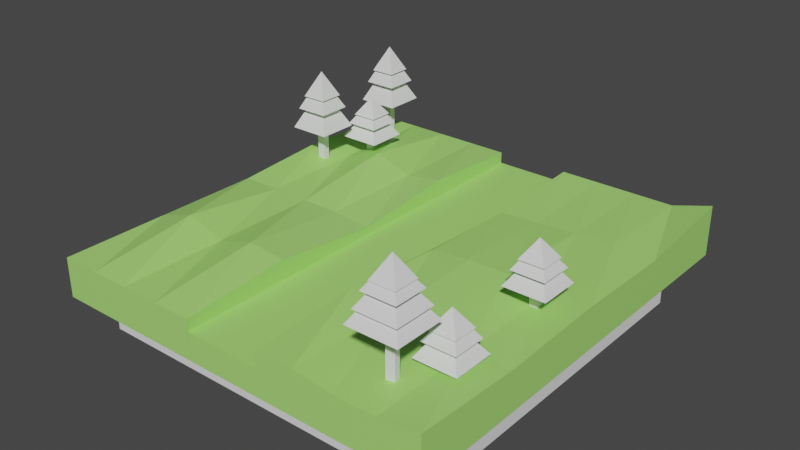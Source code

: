# Source: Practica2.blend  (saved by Blender 3.6.11; exported with 4.5.12 LTS)
import bpy
from mathutils import Matrix  # noqa: F401  (used for matrix-valued properties, if any)

bpy.ops.wm.read_factory_settings(use_empty=True)
scene = bpy.context.scene
scene.name = 'Scene'

# ---- collections
col_collection = bpy.data.collections.new('Collection'); scene.collection.children.link(col_collection)

# ---- materials (node trees are filled in below, after node groups)
mat_material = bpy.data.materials.new('Material')
mat_material.alpha_threshold = 0.0
mat_material.use_transparent_shadow = False
mat_material.roughness = 0.5
mat_material.line_color = (0.0, 0.0, 0.0, 1.0)

# ---- material node trees
mat_material.use_nodes = True; mat_material.node_tree.nodes.clear()
_N = mat_material.node_tree.nodes; _L = mat_material.node_tree.links
n0 = _N.new('ShaderNodeOutputMaterial'); n0.name = 'Material Output'; n0.location = (300, 300)
n1 = _N.new('ShaderNodeBsdfPrincipled'); n1.name = 'Principled BSDF'; n1.location = (10, 300)
n1.distribution = 'GGX'
n1.subsurface_method = 'RANDOM_WALK_SKIN'
n1.inputs[0].default_value = (0.3923, 0.8, 0.1777, 1.0)
n1.inputs[3].default_value = 1.45
n1.inputs[27].default_value = (0.0, 0.0, 0.0, 1.0)
n1.inputs[28].default_value = 1.0
_L.new(n1.outputs[0], n0.inputs[0])
n0.is_active_output = True

# ---- world
world_world = bpy.data.worlds.new('World'); scene.world = world_world
world_world.use_nodes = True; world_world.node_tree.nodes.clear()
_N = world_world.node_tree.nodes; _L = world_world.node_tree.links
n0 = _N.new('ShaderNodeOutputWorld'); n0.name = 'World Output'; n0.location = (300, 300)
n1 = _N.new('ShaderNodeBackground'); n1.name = 'Background'; n1.location = (10, 300)
n1.inputs[0].default_value = (0.05088, 0.05088, 0.05088, 1.0)
_L.new(n1.outputs[0], n0.inputs[0])
n0.is_active_output = True
world_world.color = (0.05088, 0.05088, 0.05088)
world_world.use_sun_shadow = False
world_world.sun_shadow_jitter_overblur = 0.0

# ---- meshes
me_cube_005 = bpy.data.meshes.new('Cube.005')
me_cube_005.from_pydata([(-49.99, -54.36, -5.144), (-49.99, -54.36, 7.942), (-49.99, 54.36, -5.144), (-49.99, 54.36, 7.942), (49.99, -54.36, -5.144), (49.99, -54.36, 9.804), (49.99, 54.36, -5.144), (49.99, 54.36, 11.92), (9.355, 54.36, -5.144), (9.275, 54.36, 7.942), (9.355, -54.36, -5.144), (9.275, -54.36, 7.942), (-49.99, 0.0, -5.144), (-49.99, 0.0, 7.942), (49.99, 0.0, -5.144), (49.99, 0.0, 8.928), (9.275, 0.0, 7.804), (9.355, 0.0, -5.144), (-10.04, 54.36, -5.144), (-10.12, -54.36, 7.942), (-10.12, 54.36, 7.942), (-10.04, -54.36, -5.144), (-10.04, 0.0, -5.144), (-10.12, 0.0, 6.785), (-10.12, 54.36, 7.828), (9.275, 54.36, 7.755), (9.275, 0.0, 7.914), (9.275, -54.36, 7.789), (-10.12, 0.0, 6.836), (-10.12, -54.36, 7.91), (-10.12, 54.36, 4.071), (-10.04, -54.36, -5.144), (-10.04, 54.36, -5.144), (-10.12, -54.36, 3.957), (-10.04, 0.0, -5.144), (-10.12, 54.36, 4.064), (-10.12, 0.0, 4.174), (-10.12, -54.36, 4.002), (9.275, 54.36, 7.777), (9.355, -54.36, -5.144), (9.275, 54.36, 7.955), (9.275, 0.0, 7.821), (9.355, 54.36, -5.144), (9.275, -54.36, 5.144), (9.355, 0.0, -5.144), (9.275, -54.36, 7.955), (9.355, 54.36, -5.144), (9.275, -54.36, 3.957), (9.355, 0.0, -5.144), (9.275, -54.36, 4.002), (9.275, 54.36, 3.979), (9.355, -54.36, -5.144), (9.275, 54.36, 4.01), (9.275, 0.0, 4.174), (-29.98, 54.36, -5.144), (-30.02, -54.36, 7.942), (-29.98, 0.0, -5.144), (-30.02, 54.36, 7.942), (-29.98, -54.36, -5.144), (-30.02, 0.0, 7.942), (29.63, 54.36, 7.942), (29.67, -54.36, -5.144), (29.67, 54.36, -5.144), (29.63, -54.36, 7.942), (29.63, 0.0, 9.355), (29.67, 0.0, -5.144), (-49.99, -27.18, -5.144), (-49.99, -54.36, 1.399), (-49.99, 27.18, 10.25), (-49.99, 54.36, 1.399), (-39.98, 54.36, -5.144), (39.81, 54.36, 7.942), (49.99, 54.36, 1.399), (49.99, 27.18, -5.144), (49.99, -27.18, 7.942), (49.99, -54.36, 1.399), (39.83, -54.36, -5.144), (-40.0, -54.36, 7.942), (19.51, 54.36, -5.144), (9.275, 54.36, 7.86), (9.355, -54.36, -5.144), (19.45, -54.36, 9.481), (9.275, -27.18, 10.4), (9.355, -27.18, -5.144), (9.315, -54.36, 1.399), (9.315, 54.36, 1.399), (-49.99, 27.18, -5.144), (-49.99, -27.18, 7.942), (49.99, -27.18, -5.144), (49.99, 27.18, 7.942), (9.275, 27.18, 6.393), (9.355, 27.18, -5.144), (-39.98, 0.0, -5.144), (39.81, 0.0, 7.942), (-10.12, 54.36, 7.885), (19.51, 0.0, -5.144), (49.99, 0.0, 1.399), (-49.99, 0.0, 1.399), (-10.04, 54.36, -5.144), (-10.12, -54.36, 5.95), (-20.07, 54.36, 7.942), (-20.01, -54.36, -5.144), (-10.04, 0.0, -5.144), (-20.07, 0.0, 7.942), (-10.12, 27.18, 9.978), (-10.04, 27.18, -5.144), (-10.08, 54.36, 1.399), (-10.04, -27.18, -5.144), (-10.12, -27.18, 10.64), (-10.08, -54.36, 1.399), (9.275, 54.36, 7.855), (9.275, -27.18, 10.38), (9.275, 27.18, 6.34), (9.275, 0.0, 7.867), (-10.12, -54.36, 5.956), (-10.12, 27.18, 9.947), (-10.12, -27.18, 10.65), (9.275, 54.36, 7.849), (9.275, 0.0, 7.858), (9.275, -54.36, 7.866), (-10.12, -54.36, 7.926), (-10.12, 0.0, 6.809), (-10.12, 54.36, 6.007), (-10.04, -54.36, -5.144), (-0.4211, -54.36, 3.957), (-10.12, 54.36, 5.946), (-10.12, 0.0, 6.084), (-0.4211, -54.36, 4.002), (-10.12, -54.36, 3.979), (-10.12, -27.18, 4.088), (-10.12, 27.18, 4.119), (-10.08, -54.36, -0.5935), (-10.12, 54.36, 4.067), (-10.04, 27.18, -5.144), (-10.08, 54.36, -0.5366), (-10.04, -27.18, -5.144), (9.275, 54.36, 5.878), (9.355, -54.36, -5.144), (9.275, 54.36, 5.982), (9.275, 0.0, 6.065), (9.355, 54.36, -5.144), (9.275, -54.36, 6.543), (9.355, 0.0, -5.144), (9.275, -54.36, 7.872), (9.275, 54.36, 7.866), (9.315, -54.36, 0.0), (9.275, 27.18, 6.384), (9.275, -27.18, 10.41), (9.275, -54.36, 6.549), (9.355, 27.18, -5.144), (9.315, 54.36, 1.317), (9.355, -27.18, -5.144), (9.355, 54.36, -5.144), (9.275, -54.36, 4.55), (9.355, 0.0, -5.144), (9.275, -54.36, 5.978), (-0.4211, 54.36, 4.025), (-0.4211, 54.36, 4.037), (9.355, -27.18, -5.144), (9.315, 54.36, -0.5824), (9.355, 27.18, -5.144), (9.275, -54.36, 3.979), (9.275, 54.36, 3.995), (9.315, -54.36, -0.5935), (9.275, 27.18, 4.092), (9.275, -27.18, 4.088), (-20.01, 54.36, -5.144), (-20.07, -54.36, 7.942), (-20.01, 0.0, -5.144), (-40.0, 54.36, 7.942), (-39.98, -54.36, -5.144), (-40.0, 0.0, 7.942), (-29.98, -27.18, -5.144), (-30.0, 54.36, 1.399), (-29.98, 27.18, -5.144), (-30.02, 27.18, 12.4), (-30.02, -27.18, 7.942), (-30.0, -54.36, 1.399), (19.45, 54.36, 7.942), (19.51, -54.36, -5.144), (39.83, 54.36, -5.144), (39.81, -54.36, 7.942), (19.45, 0.0, 9.191), (39.83, 0.0, -5.144), (29.67, 27.18, -5.144), (29.63, 27.18, 7.942), (29.65, -54.36, 1.399), (29.63, -27.18, 7.942), (29.67, -27.18, -5.144), (29.65, 54.36, 1.399), (19.48, 54.36, 1.399), (19.51, -27.18, -5.144), (39.81, -27.18, 7.942), (39.82, -54.36, 1.399), (39.81, 27.18, 8.826), (19.51, 27.18, -5.144), (-20.04, -54.36, 1.399), (-20.07, -27.18, 11.72), (-20.07, 27.18, 7.942), (-39.98, 27.18, -5.144), (-39.99, 54.36, 1.399), (-39.98, -27.18, -5.144), (9.275, -27.18, 6.022), (9.275, 27.18, 6.024), (9.315, -54.36, -0.2967), (9.275, 54.36, 5.93), (-0.4211, -54.36, 3.979), (9.355, -27.18, -5.144), (9.315, 54.36, 0.3672), (9.355, 27.18, -5.144), (9.275, -54.36, 5.264), (9.275, -27.18, 10.4), (9.275, 27.18, 6.36), (9.315, -54.36, 0.6996), (9.275, 54.36, 7.857), (-10.04, -27.18, -5.144), (-10.08, 54.36, 0.4313), (-10.04, 27.18, -5.144), (-0.4211, 54.36, 4.031), (-10.12, -54.36, 5.953), (9.275, -27.18, 10.39), (-10.12, 27.18, 9.964), (-10.12, -27.18, 10.65), (9.275, -54.36, 7.208), (-10.12, -27.18, 6.02), (-10.12, 27.18, 6.015), (-10.08, -54.36, 0.4029), (-10.12, 54.36, 5.976), (-20.01, -27.18, -5.144), (-20.04, 54.36, 1.399), (-20.01, 27.18, -5.144), (9.275, 27.18, 6.366), (-49.99, -27.18, 1.399), (49.99, 27.18, 1.399), (39.83, 27.18, -5.144), (-40.0, 27.18, 7.942), (19.27, 27.3, 6.937), (9.355, 27.18, -5.144), (9.315, 54.36, 1.358), (19.48, -54.36, 1.399), (9.355, -27.18, -5.144), (19.45, -27.18, 7.942), (-40.0, -27.18, 12.25), (39.83, -27.18, -5.144), (-39.99, -54.36, 1.399), (49.99, -27.18, 1.399), (39.82, 54.36, 1.399), (-49.99, 27.18, 1.399)], [], [(68, 69, 247), (246, 7, 72), (74, 75, 245), (77, 67, 244), (88, 76, 243), (87, 77, 242), (82, 81, 241), (240, 10, 80), (81, 84, 239), (79, 85, 238), (237, 17, 142), (90, 182, 236), (68, 171, 235), (73, 183, 234), (89, 96, 233), (87, 97, 232), (117, 112, 231), (105, 168, 230), (229, 20, 106), (107, 101, 228), (227, 24, 125), (99, 109, 226), (115, 126, 225), (224, 29, 114), (223, 27, 143), (222, 29, 116), (221, 28, 115), (220, 26, 111), (219, 37, 114), (127, 129, 37), (52, 157, 164), (163, 47, 124), (218, 35, 157), (217, 34, 102), (216, 30, 134), (215, 31, 123), (214, 40, 110), (213, 43, 145), (212, 41, 113), (211, 45, 143), (210, 45, 155), (209, 44, 154), (136, 150, 208), (207, 39, 137), (158, 31, 135), (134, 30, 156), (160, 34, 133), (161, 127, 206), (205, 52, 138), (204, 47, 163), (203, 53, 139), (165, 155, 202), (172, 170, 201), (200, 57, 173), (174, 92, 199), (175, 103, 198), (176, 167, 197), (167, 177, 196), (184, 95, 195), (185, 93, 194), (181, 186, 193), (187, 181, 192), (188, 179, 191), (190, 60, 189), (78, 189, 62), (8, 190, 78), (85, 178, 190), (191, 10, 83), (95, 83, 17), (65, 191, 95), (192, 5, 74), (93, 74, 15), (64, 192, 93), (193, 61, 76), (75, 76, 4), (5, 193, 75), (194, 15, 89), (71, 89, 7), (60, 194, 71), (195, 17, 91), (78, 91, 8), (62, 195, 78), (196, 58, 101), (109, 101, 21), (19, 196, 109), (197, 19, 108), (103, 108, 23), (59, 197, 103), (198, 23, 104), (100, 104, 20), (57, 198, 100), (199, 12, 86), (70, 86, 2), (54, 199, 70), (70, 173, 54), (2, 200, 70), (69, 169, 200), (201, 0, 66), (92, 66, 12), (56, 201, 92), (202, 45, 147), (139, 147, 41), (53, 202, 139), (146, 139, 41), (40, 203, 146), (138, 164, 203), (137, 163, 51), (39, 204, 137), (145, 153, 204), (144, 138, 40), (38, 205, 144), (136, 162, 205), (206, 37, 128), (124, 128, 33), (47, 206, 124), (46, 133, 32), (134, 156, 159), (159, 156, 50), (32, 159, 46), (48, 135, 34), (158, 137, 51), (48, 207, 158), (154, 151, 207), (152, 150, 42), (46, 208, 152), (50, 208, 159), (160, 154, 48), (46, 209, 160), (152, 149, 209), (161, 155, 49), (47, 210, 161), (153, 148, 210), (111, 143, 27), (26, 211, 111), (113, 147, 211), (112, 113, 26), (110, 112, 25), (40, 212, 110), (80, 145, 39), (10, 213, 80), (84, 141, 213), (117, 110, 25), (9, 214, 117), (79, 144, 214), (107, 123, 21), (22, 215, 107), (102, 135, 215), (98, 134, 32), (18, 216, 98), (106, 122, 216), (105, 102, 22), (18, 217, 105), (98, 133, 217), (218, 52, 162), (156, 162, 50), (156, 132, 218), (163, 124, 131), (131, 124, 33), (163, 31, 51), (164, 157, 130), (157, 35, 130), (53, 130, 36), (165, 129, 127), (165, 127, 49), (36, 165, 53), (120, 114, 29), (19, 219, 120), (99, 128, 219), (119, 111, 27), (11, 220, 119), (82, 118, 220), (94, 115, 24), (20, 221, 94), (104, 121, 221), (121, 116, 28), (23, 222, 121), (108, 120, 222), (148, 143, 45), (43, 223, 148), (141, 119, 223), (129, 114, 37), (36, 224, 129), (126, 116, 224), (225, 36, 130), (125, 130, 35), (24, 225, 125), (123, 109, 21), (31, 226, 123), (33, 226, 131), (132, 125, 35), (30, 227, 132), (122, 94, 227), (228, 58, 172), (168, 172, 56), (22, 228, 168), (166, 106, 18), (54, 229, 166), (173, 100, 229), (230, 56, 174), (166, 174, 54), (18, 230, 166), (118, 112, 26), (16, 231, 118), (9, 231, 90), (232, 12, 66), (67, 66, 0), (1, 232, 67), (233, 14, 73), (72, 73, 6), (7, 233, 72), (234, 65, 184), (180, 184, 62), (6, 234, 180), (235, 59, 175), (169, 175, 57), (3, 235, 169), (236, 64, 185), (178, 185, 60), (9, 236, 178), (149, 142, 44), (42, 237, 149), (140, 91, 237), (140, 85, 8), (42, 238, 140), (38, 238, 150), (239, 10, 179), (186, 179, 61), (63, 239, 186), (151, 80, 39), (44, 240, 151), (142, 83, 240), (241, 63, 187), (182, 187, 64), (16, 241, 182), (242, 55, 176), (171, 176, 59), (13, 242, 171), (243, 61, 188), (183, 188, 65), (14, 243, 183), (244, 0, 170), (177, 170, 58), (55, 244, 177), (245, 4, 88), (96, 88, 14), (15, 245, 96), (180, 72, 6), (62, 246, 180), (189, 71, 246), (247, 2, 86), (97, 86, 12), (13, 247, 97), (68, 3, 69), (246, 71, 7), (74, 5, 75), (77, 1, 67), (88, 4, 76), (87, 1, 77), (82, 11, 81), (240, 83, 10), (81, 11, 84), (79, 9, 85), (237, 91, 17), (90, 16, 182), (68, 13, 171), (73, 14, 183), (89, 15, 96), (87, 13, 97), (117, 25, 112), (105, 22, 168), (229, 100, 20), (107, 21, 101), (227, 94, 24), (99, 19, 109), (115, 28, 126), (224, 116, 29), (223, 119, 27), (222, 120, 29), (221, 121, 28), (220, 118, 26), (219, 128, 37), (218, 132, 35), (217, 133, 34), (216, 122, 30), (215, 135, 31), (214, 144, 40), (213, 141, 43), (212, 146, 41), (211, 147, 45), (210, 148, 45), (209, 149, 44), (136, 38, 150), (207, 151, 39), (158, 51, 31), (160, 48, 34), (161, 49, 127), (205, 162, 52), (204, 153, 47), (203, 164, 53), (165, 49, 155), (172, 58, 170), (200, 169, 57), (174, 56, 92), (175, 59, 103), (176, 55, 167), (167, 55, 177), (184, 65, 95), (185, 64, 93), (181, 63, 186), (187, 63, 181), (188, 61, 179), (190, 178, 60), (78, 190, 189), (8, 85, 190), (85, 9, 178), (191, 179, 10), (95, 191, 83), (65, 188, 191), (192, 181, 5), (93, 192, 74), (64, 187, 192), (193, 186, 61), (75, 193, 76), (5, 181, 193), (194, 93, 15), (71, 194, 89), (60, 185, 194), (195, 95, 17), (78, 195, 91), (62, 184, 195), (196, 177, 58), (109, 196, 101), (19, 167, 196), (197, 167, 19), (103, 197, 108), (59, 176, 197), (198, 103, 23), (100, 198, 104), (57, 175, 198), (199, 92, 12), (70, 199, 86), (54, 174, 199), (70, 200, 173), (2, 69, 200), (69, 3, 169), (201, 170, 0), (92, 201, 66), (56, 172, 201), (202, 155, 45), (139, 202, 147), (53, 165, 202), (146, 203, 139), (40, 138, 203), (138, 52, 164), (137, 204, 163), (39, 145, 204), (145, 43, 153), (144, 205, 138), (38, 136, 205), (136, 50, 162), (206, 127, 37), (124, 206, 128), (47, 161, 206), (46, 160, 133), (32, 134, 159), (48, 158, 135), (158, 207, 137), (48, 154, 207), (154, 44, 151), (152, 208, 150), (46, 159, 208), (50, 136, 208), (160, 209, 154), (46, 152, 209), (152, 42, 149), (161, 210, 155), (47, 153, 210), (153, 43, 148), (111, 211, 143), (26, 113, 211), (113, 41, 147), (112, 212, 113), (110, 212, 112), (40, 146, 212), (80, 213, 145), (10, 84, 213), (84, 11, 141), (117, 214, 110), (9, 79, 214), (79, 38, 144), (107, 215, 123), (22, 102, 215), (102, 34, 135), (98, 216, 134), (18, 106, 216), (106, 20, 122), (105, 217, 102), (18, 98, 217), (98, 32, 133), (218, 157, 52), (156, 218, 162), (156, 30, 132), (163, 131, 31), (53, 164, 130), (36, 129, 165), (120, 219, 114), (19, 99, 219), (99, 33, 128), (119, 220, 111), (11, 82, 220), (82, 16, 118), (94, 221, 115), (20, 104, 221), (104, 23, 121), (121, 222, 116), (23, 108, 222), (108, 19, 120), (148, 223, 143), (43, 141, 223), (141, 11, 119), (129, 224, 114), (36, 126, 224), (126, 28, 116), (225, 126, 36), (125, 225, 130), (24, 115, 225), (123, 226, 109), (31, 131, 226), (33, 99, 226), (132, 227, 125), (30, 122, 227), (122, 20, 94), (228, 101, 58), (168, 228, 172), (22, 107, 228), (166, 229, 106), (54, 173, 229), (173, 57, 100), (230, 168, 56), (166, 230, 174), (18, 105, 230), (118, 231, 112), (16, 90, 231), (9, 117, 231), (232, 97, 12), (67, 232, 66), (1, 87, 232), (233, 96, 14), (72, 233, 73), (7, 89, 233), (234, 183, 65), (180, 234, 184), (6, 73, 234), (235, 171, 59), (169, 235, 175), (3, 68, 235), (236, 182, 64), (178, 236, 185), (9, 90, 236), (149, 237, 142), (42, 140, 237), (140, 8, 91), (140, 238, 85), (42, 150, 238), (38, 79, 238), (239, 84, 10), (186, 239, 179), (63, 81, 239), (151, 240, 80), (44, 142, 240), (142, 17, 83), (241, 81, 63), (182, 241, 187), (16, 82, 241), (242, 77, 55), (171, 242, 176), (13, 87, 242), (243, 76, 61), (183, 243, 188), (14, 88, 243), (244, 67, 0), (177, 244, 170), (55, 77, 244), (245, 75, 4), (96, 245, 88), (15, 74, 245), (180, 246, 72), (62, 189, 246), (189, 60, 71), (247, 69, 2), (97, 247, 86), (13, 68, 247)])
_uv = me_cube_005.uv_layers.new(name='UVMap')
_uv.uv.foreach_set('vector', [0.625, 0.1875, 0.5, 0.25, 0.5, 0.1875, 0.5, 0.4746, 0.625, 0.5, 0.5, 0.5, 0.625, 0.6875, 0.5, 0.75, 0.5, 0.6875, 0.625, 0.975, 0.5, 1.0, 0.5, 0.975, 0.375, 0.6875, 0.3496, 0.75, 0.3496, 0.6875, 0.875, 0.6875, 0.85, 0.75, 0.85, 0.6875, 0.7266, 0.6875, 0.7012, 0.75, 0.7012, 0.6875, 0.2734, 0.6875, 0.2734, 0.75, 0.2734, 0.75, 0.625, 0.8262, 0.5, 0.8516, 0.5, 0.8262, 0.625, 0.3984, 0.5, 0.3984, 0.5, 0.3984, 0.2734, 0.5625, 0.2734, 0.625, 0.2734, 0.625, 0.7266, 0.5625, 0.7012, 0.625, 0.7012, 0.5625, 0.875, 0.5625, 0.85, 0.625, 0.85, 0.5625, 0.375, 0.5625, 0.3496, 0.625, 0.3496, 0.5625, 0.625, 0.5625, 0.5, 0.625, 0.5, 0.5625, 0.625, 0.0625, 0.5, 0.125, 0.5, 0.0625, 0.7266, 0.5, 0.7266, 0.5625, 0.7266, 0.5625, 0.2249, 0.5625, 0.2, 0.625, 0.2, 0.5625, 0.5, 0.325, 0.625, 0.3499, 0.5, 0.3499, 0.2249, 0.6875, 0.2, 0.75, 0.2, 0.6875, 0.625, 0.3499, 0.625, 0.3499, 0.625, 0.3499, 0.625, 0.9001, 0.5, 0.9001, 0.5, 0.9001, 0.7751, 0.5625, 0.7751, 0.625, 0.7751, 0.5625, 0.7751, 0.6875, 0.7751, 0.75, 0.7751, 0.75, 0.625, 0.8516, 0.625, 0.8516, 0.625, 0.8516, 0.7751, 0.6875, 0.7751, 0.75, 0.7751, 0.6875, 0.7751, 0.5625, 0.7751, 0.625, 0.7751, 0.5625, 0.7266, 0.6875, 0.7266, 0.625, 0.7266, 0.6875, 0.625, 0.9001, 0.625, 0.9001, 0.625, 0.9001, 0.7509, 0.75, 0.7751, 0.6875, 0.7751, 0.75, 0.7266, 0.5, 0.7509, 0.5, 0.7266, 0.5625, 0.5, 0.8516, 0.625, 0.8516, 0.625, 0.8759, 0.625, 0.3741, 0.625, 0.3499, 0.625, 0.3741, 0.2249, 0.5625, 0.2249, 0.625, 0.2249, 0.625, 0.5, 0.3499, 0.625, 0.3499, 0.5, 0.3499, 0.2249, 0.6875, 0.2249, 0.75, 0.2249, 0.75, 0.625, 0.3984, 0.625, 0.3984, 0.625, 0.3984, 0.5, 0.8516, 0.625, 0.8516, 0.5, 0.8516, 0.7266, 0.5625, 0.7266, 0.625, 0.7266, 0.625, 0.7266, 0.6875, 0.7266, 0.75, 0.7266, 0.75, 0.625, 0.8516, 0.625, 0.8516, 0.625, 0.8516, 0.2734, 0.5625, 0.2734, 0.625, 0.2734, 0.625, 0.625, 0.3984, 0.5, 0.3984, 0.5, 0.3984, 0.2734, 0.6875, 0.2734, 0.75, 0.2734, 0.75, 0.2734, 0.6875, 0.2249, 0.75, 0.2249, 0.6875, 0.5, 0.3499, 0.625, 0.3499, 0.625, 0.3741, 0.2734, 0.5625, 0.2249, 0.625, 0.2249, 0.5625, 0.625, 0.8516, 0.625, 0.8759, 0.625, 0.8759, 0.625, 0.3984, 0.625, 0.3984, 0.625, 0.3984, 0.5, 0.8516, 0.625, 0.8516, 0.5, 0.8516, 0.7266, 0.5625, 0.7266, 0.625, 0.7266, 0.625, 0.7266, 0.6875, 0.7266, 0.75, 0.7266, 0.6875, 0.175, 0.6875, 0.15, 0.75, 0.15, 0.6875, 0.5, 0.275, 0.625, 0.3, 0.5, 0.3, 0.175, 0.5625, 0.15, 0.625, 0.15, 0.5625, 0.825, 0.5625, 0.8, 0.625, 0.8, 0.5625, 0.825, 0.6875, 0.8, 0.75, 0.8, 0.6875, 0.625, 0.925, 0.5, 0.95, 0.5, 0.925, 0.3242, 0.5625, 0.2988, 0.625, 0.2988, 0.5625, 0.6758, 0.5625, 0.6504, 0.625, 0.6504, 0.5625, 0.625, 0.7754, 0.5, 0.8008, 0.5, 0.7754, 0.6758, 0.6875, 0.6504, 0.75, 0.6504, 0.6875, 0.3242, 0.6875, 0.2988, 0.75, 0.2988, 0.6875, 0.5, 0.4238, 0.625, 0.4492, 0.5, 0.4492, 0.375, 0.4238, 0.5, 0.4492, 0.375, 0.4492, 0.375, 0.3984, 0.5, 0.4238, 0.375, 0.4238, 0.5, 0.3984, 0.625, 0.4238, 0.5, 0.4238, 0.2988, 0.6875, 0.2734, 0.75, 0.2734, 0.6875, 0.2988, 0.625, 0.2734, 0.6875, 0.2734, 0.625, 0.3242, 0.625, 0.2988, 0.6875, 0.2988, 0.625, 0.6504, 0.6875, 0.625, 0.75, 0.625, 0.6875, 0.6504, 0.625, 0.625, 0.6875, 0.625, 0.625, 0.6758, 0.625, 0.6504, 0.6875, 0.6504, 0.625, 0.5, 0.7754, 0.375, 0.8008, 0.375, 0.7754, 0.5, 0.75, 0.375, 0.7754, 0.375, 0.75, 0.625, 0.75, 0.5, 0.7754, 0.5, 0.75, 0.6504, 0.5625, 0.625, 0.625, 0.625, 0.5625, 0.6504, 0.5, 0.625, 0.5625, 0.625, 0.5, 0.6758, 0.5, 0.6504, 0.5625, 0.6504, 0.5, 0.2988, 0.5625, 0.2734, 0.625, 0.2734, 0.5625, 0.2988, 0.5, 0.2734, 0.5625, 0.2734, 0.5, 0.3242, 0.5, 0.2988, 0.5625, 0.2988, 0.5, 0.5, 0.925, 0.375, 0.95, 0.375, 0.925, 0.5, 0.9001, 0.375, 0.925, 0.375, 0.9001, 0.625, 0.9001, 0.5, 0.925, 0.5, 0.9001, 0.8, 0.6875, 0.7751, 0.75, 0.7751, 0.6875, 0.8, 0.625, 0.7751, 0.6875, 0.7751, 0.625, 0.825, 0.625, 0.8, 0.6875, 0.8, 0.625, 0.8, 0.5625, 0.7751, 0.625, 0.7751, 0.5625, 0.8, 0.5, 0.7751, 0.5625, 0.7751, 0.5, 0.825, 0.5, 0.8, 0.5625, 0.8, 0.5, 0.15, 0.5625, 0.125, 0.625, 0.125, 0.5625, 0.15, 0.5, 0.125, 0.5625, 0.125, 0.5, 0.175, 0.5, 0.15, 0.5625, 0.15, 0.5, 0.375, 0.275, 0.5, 0.3, 0.375, 0.3, 0.375, 0.25, 0.5, 0.275, 0.375, 0.275, 0.5, 0.25, 0.625, 0.275, 0.5, 0.275, 0.15, 0.6875, 0.125, 0.75, 0.125, 0.6875, 0.15, 0.625, 0.125, 0.6875, 0.125, 0.625, 0.175, 0.625, 0.15, 0.6875, 0.15, 0.625, 0.7266, 0.6875, 0.7266, 0.75, 0.7266, 0.6875, 0.7266, 0.625, 0.7266, 0.6875, 0.7266, 0.625, 0.7266, 0.625, 0.7266, 0.6875, 0.7266, 0.625, 0.7266, 0.5625, 0.7266, 0.625, 0.7266, 0.625, 0.7266, 0.5, 0.7266, 0.5625, 0.7266, 0.5625, 0.7266, 0.5, 0.7266, 0.5625, 0.7266, 0.5625, 0.375, 0.8516, 0.5, 0.8516, 0.375, 0.8516, 0.375, 0.8516, 0.5, 0.8516, 0.375, 0.8516, 0.5, 0.8516, 0.625, 0.8516, 0.5, 0.8516, 0.625, 0.3984, 0.625, 0.3984, 0.625, 0.3984, 0.625, 0.3984, 0.625, 0.3984, 0.625, 0.3984, 0.625, 0.3984, 0.625, 0.3984, 0.625, 0.3984, 0.625, 0.8759, 0.625, 0.9001, 0.625, 0.9001, 0.625, 0.8759, 0.625, 0.9001, 0.625, 0.9001, 0.625, 0.8516, 0.625, 0.8759, 0.625, 0.8759, 0.2734, 0.5, 0.2249, 0.5625, 0.2249, 0.5, 0.5, 0.3499, 0.625, 0.3741, 0.5, 0.3984, 0.5, 0.3984, 0.625, 0.3741, 0.625, 0.3984, 0.375, 0.3499, 0.5, 0.3984, 0.375, 0.3984, 0.2734, 0.625, 0.2249, 0.6875, 0.2249, 0.625, 0.2734, 0.6875, 0.2734, 0.75, 0.2734, 0.75, 0.2734, 0.625, 0.2734, 0.6875, 0.2734, 0.6875, 0.2734, 0.625, 0.2734, 0.6875, 0.2734, 0.6875, 0.375, 0.3984, 0.5, 0.3984, 0.375, 0.3984, 0.375, 0.3984, 0.5, 0.3984, 0.375, 0.3984, 0.625, 0.3984, 0.5, 0.3984, 0.5, 0.3984, 0.2734, 0.5625, 0.2734, 0.625, 0.2734, 0.625, 0.2734, 0.5, 0.2734, 0.5625, 0.2734, 0.5625, 0.2734, 0.5, 0.2734, 0.5625, 0.2734, 0.5625, 0.625, 0.8516, 0.625, 0.8516, 0.625, 0.8516, 0.625, 0.8516, 0.625, 0.8516, 0.625, 0.8516, 0.625, 0.8516, 0.625, 0.8516, 0.625, 0.8516, 0.7266, 0.6875, 0.7266, 0.75, 0.7266, 0.75, 0.7266, 0.625, 0.7266, 0.6875, 0.7266, 0.6875, 0.7266, 0.625, 0.7266, 0.6875, 0.7266, 0.6875, 0.7266, 0.5625, 0.7266, 0.625, 0.7266, 0.625, 0.7266, 0.5, 0.7266, 0.5625, 0.7266, 0.5, 0.7266, 0.5, 0.7266, 0.5625, 0.7266, 0.5, 0.375, 0.8516, 0.5, 0.8516, 0.375, 0.8516, 0.375, 0.8516, 0.5, 0.8516, 0.375, 0.8516, 0.5, 0.8516, 0.625, 0.8516, 0.5, 0.8516, 0.625, 0.3984, 0.625, 0.3984, 0.625, 0.3984, 0.625, 0.3984, 0.625, 0.3984, 0.625, 0.3984, 0.625, 0.3984, 0.625, 0.3984, 0.625, 0.3984, 0.2249, 0.6875, 0.2249, 0.75, 0.2249, 0.75, 0.2249, 0.625, 0.2249, 0.6875, 0.2249, 0.6875, 0.2249, 0.625, 0.2249, 0.6875, 0.2249, 0.6875, 0.375, 0.3499, 0.5, 0.3499, 0.375, 0.3499, 0.375, 0.3499, 0.5, 0.3499, 0.375, 0.3499, 0.5, 0.3499, 0.625, 0.3499, 0.5, 0.3499, 0.2249, 0.5625, 0.2249, 0.625, 0.2249, 0.625, 0.2249, 0.5, 0.2249, 0.5625, 0.2249, 0.5625, 0.2249, 0.5, 0.2249, 0.5625, 0.2249, 0.5625, 0.625, 0.3741, 0.625, 0.3984, 0.625, 0.3984, 0.625, 0.3741, 0.625, 0.3984, 0.625, 0.3984, 0.625, 0.3741, 0.625, 0.3499, 0.625, 0.3741, 0.5, 0.8516, 0.625, 0.8759, 0.5, 0.9001, 0.5, 0.9001, 0.625, 0.8759, 0.625, 0.9001, 0.5, 0.8516, 0.375, 0.9001, 0.375, 0.8516, 0.7266, 0.5625, 0.7509, 0.5, 0.7751, 0.5625, 0.7509, 0.5, 0.7751, 0.5, 0.7751, 0.5625, 0.7266, 0.625, 0.7751, 0.5625, 0.7751, 0.625, 0.7266, 0.6875, 0.7751, 0.6875, 0.7509, 0.75, 0.7266, 0.6875, 0.7509, 0.75, 0.7266, 0.75, 0.7751, 0.625, 0.7266, 0.6875, 0.7266, 0.625, 0.625, 0.9001, 0.625, 0.9001, 0.625, 0.9001, 0.625, 0.9001, 0.625, 0.9001, 0.625, 0.9001, 0.625, 0.9001, 0.625, 0.9001, 0.625, 0.9001, 0.7266, 0.75, 0.7266, 0.6875, 0.7266, 0.75, 0.7266, 0.75, 0.7266, 0.6875, 0.7266, 0.75, 0.7266, 0.6875, 0.7266, 0.625, 0.7266, 0.6875, 0.7751, 0.5, 0.7751, 0.5625, 0.7751, 0.5, 0.7751, 0.5, 0.7751, 0.5625, 0.7751, 0.5, 0.7751, 0.5625, 0.7751, 0.625, 0.7751, 0.5625, 0.7751, 0.625, 0.7751, 0.6875, 0.7751, 0.625, 0.7751, 0.625, 0.7751, 0.6875, 0.7751, 0.625, 0.7751, 0.6875, 0.7751, 0.75, 0.7751, 0.6875, 0.625, 0.8516, 0.625, 0.8516, 0.625, 0.8516, 0.625, 0.8516, 0.625, 0.8516, 0.625, 0.8516, 0.625, 0.8516, 0.625, 0.8516, 0.625, 0.8516, 0.7751, 0.6875, 0.7751, 0.75, 0.7751, 0.75, 0.7751, 0.625, 0.7751, 0.6875, 0.7751, 0.6875, 0.7751, 0.625, 0.7751, 0.6875, 0.7751, 0.6875, 0.7751, 0.5625, 0.7751, 0.625, 0.7751, 0.5625, 0.7751, 0.5, 0.7751, 0.5625, 0.7751, 0.5, 0.7751, 0.5, 0.7751, 0.5625, 0.7751, 0.5, 0.375, 0.9001, 0.5, 0.9001, 0.375, 0.9001, 0.375, 0.9001, 0.5, 0.9001, 0.375, 0.9001, 0.625, 0.9001, 0.5, 0.9001, 0.5, 0.9001, 0.625, 0.3499, 0.625, 0.3499, 0.625, 0.3499, 0.625, 0.3499, 0.625, 0.3499, 0.625, 0.3499, 0.625, 0.3499, 0.625, 0.3499, 0.625, 0.3499, 0.2, 0.6875, 0.175, 0.75, 0.175, 0.6875, 0.2, 0.625, 0.175, 0.6875, 0.175, 0.625, 0.2249, 0.625, 0.2, 0.6875, 0.2, 0.625, 0.375, 0.325, 0.5, 0.3499, 0.375, 0.3499, 0.375, 0.3, 0.5, 0.325, 0.375, 0.325, 0.5, 0.3, 0.625, 0.325, 0.5, 0.325, 0.2, 0.5625, 0.175, 0.625, 0.175, 0.5625, 0.2, 0.5, 0.175, 0.5625, 0.175, 0.5, 0.2249, 0.5, 0.2, 0.5625, 0.2, 0.5, 0.7266, 0.625, 0.7266, 0.5625, 0.7266, 0.625, 0.7266, 0.625, 0.7266, 0.5625, 0.7266, 0.625, 0.7266, 0.5, 0.7266, 0.5625, 0.7266, 0.5625, 0.5, 0.0625, 0.375, 0.125, 0.375, 0.0625, 0.5, 0.0, 0.375, 0.0625, 0.375, 0.0, 0.625, 0.0, 0.5, 0.0625, 0.5, 0.0, 0.5, 0.5625, 0.375, 0.625, 0.375, 0.5625, 0.5, 0.5, 0.375, 0.5625, 0.375, 0.5, 0.625, 0.5, 0.5, 0.5625, 0.5, 0.5, 0.3496, 0.5625, 0.3242, 0.625, 0.3242, 0.5625, 0.3496, 0.5, 0.3242, 0.5625, 0.3242, 0.5, 0.375, 0.5, 0.3496, 0.5625, 0.3496, 0.5, 0.85, 0.5625, 0.825, 0.625, 0.825, 0.5625, 0.85, 0.5, 0.825, 0.5625, 0.825, 0.5, 0.875, 0.5, 0.85, 0.5625, 0.85, 0.5, 0.7012, 0.5625, 0.6758, 0.625, 0.6758, 0.5625, 0.7012, 0.5, 0.6758, 0.5625, 0.6758, 0.5, 0.7266, 0.5, 0.7012, 0.5625, 0.7012, 0.5, 0.2734, 0.5625, 0.2734, 0.625, 0.2734, 0.625, 0.2734, 0.5, 0.2734, 0.5625, 0.2734, 0.5625, 0.2734, 0.5, 0.2734, 0.5625, 0.2734, 0.5625, 0.375, 0.3984, 0.5, 0.3984, 0.375, 0.3984, 0.375, 0.3984, 0.5, 0.3984, 0.375, 0.3984, 0.625, 0.3984, 0.5, 0.3984, 0.5, 0.3984, 0.5, 0.8262, 0.375, 0.8516, 0.375, 0.8262, 0.5, 0.8008, 0.375, 0.8262, 0.375, 0.8008, 0.625, 0.8008, 0.5, 0.8262, 0.5, 0.8008, 0.2734, 0.6875, 0.2734, 0.75, 0.2734, 0.75, 0.2734, 0.625, 0.2734, 0.6875, 0.2734, 0.6875, 0.2734, 0.625, 0.2734, 0.6875, 0.2734, 0.6875, 0.7012, 0.6875, 0.6758, 0.75, 0.6758, 0.6875, 0.7012, 0.625, 0.6758, 0.6875, 0.6758, 0.625, 0.7266, 0.625, 0.7012, 0.6875, 0.7012, 0.625, 0.85, 0.6875, 0.825, 0.75, 0.825, 0.6875, 0.85, 0.625, 0.825, 0.6875, 0.825, 0.625, 0.875, 0.625, 0.85, 0.6875, 0.85, 0.625, 0.3496, 0.6875, 0.3242, 0.75, 0.3242, 0.6875, 0.3496, 0.625, 0.3242, 0.6875, 0.3242, 0.625, 0.375, 0.625, 0.3496, 0.6875, 0.3496, 0.625, 0.5, 0.975, 0.375, 1.0, 0.375, 0.975, 0.5, 0.95, 0.375, 0.975, 0.375, 0.95, 0.625, 0.95, 0.5, 0.975, 0.5, 0.95, 0.5, 0.6875, 0.375, 0.75, 0.375, 0.6875, 0.5, 0.625, 0.375, 0.6875, 0.375, 0.625, 0.625, 0.625, 0.5, 0.6875, 0.5, 0.625, 0.375, 0.4746, 0.5, 0.5, 0.375, 0.5, 0.375, 0.4492, 0.5, 0.4746, 0.375, 0.4746, 0.5, 0.4492, 0.625, 0.4746, 0.5, 0.4746, 0.5, 0.1875, 0.375, 0.25, 0.375, 0.1875, 0.5, 0.125, 0.375, 0.1875, 0.375, 0.125, 0.625, 0.125, 0.5, 0.1875, 0.5, 0.125, 0.625, 0.1875, 0.625, 0.25, 0.5, 0.25, 0.5, 0.4746, 0.625, 0.4746, 0.625, 0.5, 0.625, 0.6875, 0.625, 0.75, 0.5, 0.75, 0.625, 0.975, 0.625, 1.0, 0.5, 1.0, 0.375, 0.6875, 0.375, 0.75, 0.3496, 0.75, 0.875, 0.6875, 0.875, 0.75, 0.85, 0.75, 0.7266, 0.6875, 0.7266, 0.75, 0.7012, 0.75, 0.2734, 0.6875, 0.2734, 0.6875, 0.2734, 0.75, 0.625, 0.8262, 0.625, 0.8516, 0.5, 0.8516, 0.625, 0.3984, 0.625, 0.3984, 0.5, 0.3984, 0.2734, 0.5625, 0.2734, 0.5625, 0.2734, 0.625, 0.7266, 0.5625, 0.7266, 0.625, 0.7012, 0.625, 0.875, 0.5625, 0.875, 0.625, 0.85, 0.625, 0.375, 0.5625, 0.375, 0.625, 0.3496, 0.625, 0.625, 0.5625, 0.625, 0.625, 0.5, 0.625, 0.625, 0.0625, 0.625, 0.125, 0.5, 0.125, 0.7266, 0.5, 0.7266, 0.5, 0.7266, 0.5625, 0.2249, 0.5625, 0.2249, 0.625, 0.2, 0.625, 0.5, 0.325, 0.625, 0.325, 0.625, 0.3499, 0.2249, 0.6875, 0.2249, 0.75, 0.2, 0.75, 0.625, 0.3499, 0.625, 0.3499, 0.625, 0.3499, 0.625, 0.9001, 0.625, 0.9001, 0.5, 0.9001, 0.7751, 0.5625, 0.7751, 0.625, 0.7751, 0.625, 0.7751, 0.6875, 0.7751, 0.6875, 0.7751, 0.75, 0.625, 0.8516, 0.625, 0.8516, 0.625, 0.8516, 0.7751, 0.6875, 0.7751, 0.75, 0.7751, 0.75, 0.7751, 0.5625, 0.7751, 0.625, 0.7751, 0.625, 0.7266, 0.6875, 0.7266, 0.625, 0.7266, 0.625, 0.625, 0.9001, 0.625, 0.9001, 0.625, 0.9001, 0.625, 0.3741, 0.625, 0.3499, 0.625, 0.3499, 0.2249, 0.5625, 0.2249, 0.5625, 0.2249, 0.625, 0.5, 0.3499, 0.625, 0.3499, 0.625, 0.3499, 0.2249, 0.6875, 0.2249, 0.6875, 0.2249, 0.75, 0.625, 0.3984, 0.625, 0.3984, 0.625, 0.3984, 0.5, 0.8516, 0.625, 0.8516, 0.625, 0.8516, 0.7266, 0.5625, 0.7266, 0.5625, 0.7266, 0.625, 0.7266, 0.6875, 0.7266, 0.6875, 0.7266, 0.75, 0.625, 0.8516, 0.625, 0.8516, 0.625, 0.8516, 0.2734, 0.5625, 0.2734, 0.5625, 0.2734, 0.625, 0.625, 0.3984, 0.625, 0.3984, 0.5, 0.3984, 0.2734, 0.6875, 0.2734, 0.6875, 0.2734, 0.75, 0.2734, 0.6875, 0.2734, 0.75, 0.2249, 0.75, 0.2734, 0.5625, 0.2734, 0.625, 0.2249, 0.625, 0.625, 0.8516, 0.625, 0.8516, 0.625, 0.8759, 0.625, 0.3984, 0.625, 0.3984, 0.625, 0.3984, 0.5, 0.8516, 0.625, 0.8516, 0.625, 0.8516, 0.7266, 0.5625, 0.7266, 0.5625, 0.7266, 0.625, 0.7266, 0.6875, 0.7266, 0.75, 0.7266, 0.75, 0.175, 0.6875, 0.175, 0.75, 0.15, 0.75, 0.5, 0.275, 0.625, 0.275, 0.625, 0.3, 0.175, 0.5625, 0.175, 0.625, 0.15, 0.625, 0.825, 0.5625, 0.825, 0.625, 0.8, 0.625, 0.825, 0.6875, 0.825, 0.75, 0.8, 0.75, 0.625, 0.925, 0.625, 0.95, 0.5, 0.95, 0.3242, 0.5625, 0.3242, 0.625, 0.2988, 0.625, 0.6758, 0.5625, 0.6758, 0.625, 0.6504, 0.625, 0.625, 0.7754, 0.625, 0.8008, 0.5, 0.8008, 0.6758, 0.6875, 0.6758, 0.75, 0.6504, 0.75, 0.3242, 0.6875, 0.3242, 0.75, 0.2988, 0.75, 0.5, 0.4238, 0.625, 0.4238, 0.625, 0.4492, 0.375, 0.4238, 0.5, 0.4238, 0.5, 0.4492, 0.375, 0.3984, 0.5, 0.3984, 0.5, 0.4238, 0.5, 0.3984, 0.625, 0.3984, 0.625, 0.4238, 0.2988, 0.6875, 0.2988, 0.75, 0.2734, 0.75, 0.2988, 0.625, 0.2988, 0.6875, 0.2734, 0.6875, 0.3242, 0.625, 0.3242, 0.6875, 0.2988, 0.6875, 0.6504, 0.6875, 0.6504, 0.75, 0.625, 0.75, 0.6504, 0.625, 0.6504, 0.6875, 0.625, 0.6875, 0.6758, 0.625, 0.6758, 0.6875, 0.6504, 0.6875, 0.5, 0.7754, 0.5, 0.8008, 0.375, 0.8008, 0.5, 0.75, 0.5, 0.7754, 0.375, 0.7754, 0.625, 0.75, 0.625, 0.7754, 0.5, 0.7754, 0.6504, 0.5625, 0.6504, 0.625, 0.625, 0.625, 0.6504, 0.5, 0.6504, 0.5625, 0.625, 0.5625, 0.6758, 0.5, 0.6758, 0.5625, 0.6504, 0.5625, 0.2988, 0.5625, 0.2988, 0.625, 0.2734, 0.625, 0.2988, 0.5, 0.2988, 0.5625, 0.2734, 0.5625, 0.3242, 0.5, 0.3242, 0.5625, 0.2988, 0.5625, 0.5, 0.925, 0.5, 0.95, 0.375, 0.95, 0.5, 0.9001, 0.5, 0.925, 0.375, 0.925, 0.625, 0.9001, 0.625, 0.925, 0.5, 0.925, 0.8, 0.6875, 0.8, 0.75, 0.7751, 0.75, 0.8, 0.625, 0.8, 0.6875, 0.7751, 0.6875, 0.825, 0.625, 0.825, 0.6875, 0.8, 0.6875, 0.8, 0.5625, 0.8, 0.625, 0.7751, 0.625, 0.8, 0.5, 0.8, 0.5625, 0.7751, 0.5625, 0.825, 0.5, 0.825, 0.5625, 0.8, 0.5625, 0.15, 0.5625, 0.15, 0.625, 0.125, 0.625, 0.15, 0.5, 0.15, 0.5625, 0.125, 0.5625, 0.175, 0.5, 0.175, 0.5625, 0.15, 0.5625, 0.375, 0.275, 0.5, 0.275, 0.5, 0.3, 0.375, 0.25, 0.5, 0.25, 0.5, 0.275, 0.5, 0.25, 0.625, 0.25, 0.625, 0.275, 0.15, 0.6875, 0.15, 0.75, 0.125, 0.75, 0.15, 0.625, 0.15, 0.6875, 0.125, 0.6875, 0.175, 0.625, 0.175, 0.6875, 0.15, 0.6875, 0.7266, 0.6875, 0.7266, 0.75, 0.7266, 0.75, 0.7266, 0.625, 0.7266, 0.6875, 0.7266, 0.6875, 0.7266, 0.625, 0.7266, 0.6875, 0.7266, 0.6875, 0.7266, 0.5625, 0.7266, 0.5625, 0.7266, 0.625, 0.7266, 0.5, 0.7266, 0.5, 0.7266, 0.5625, 0.7266, 0.5, 0.7266, 0.5, 0.7266, 0.5625, 0.375, 0.8516, 0.5, 0.8516, 0.5, 0.8516, 0.375, 0.8516, 0.5, 0.8516, 0.5, 0.8516, 0.5, 0.8516, 0.625, 0.8516, 0.625, 0.8516, 0.625, 0.3984, 0.625, 0.3984, 0.625, 0.3984, 0.625, 0.3984, 0.625, 0.3984, 0.625, 0.3984, 0.625, 0.3984, 0.625, 0.3984, 0.625, 0.3984, 0.625, 0.8759, 0.625, 0.8759, 0.625, 0.9001, 0.625, 0.8759, 0.625, 0.8759, 0.625, 0.9001, 0.625, 0.8516, 0.625, 0.8516, 0.625, 0.8759, 0.2734, 0.5, 0.2734, 0.5625, 0.2249, 0.5625, 0.375, 0.3499, 0.5, 0.3499, 0.5, 0.3984, 0.2734, 0.625, 0.2734, 0.6875, 0.2249, 0.6875, 0.2734, 0.6875, 0.2734, 0.6875, 0.2734, 0.75, 0.2734, 0.625, 0.2734, 0.625, 0.2734, 0.6875, 0.2734, 0.625, 0.2734, 0.625, 0.2734, 0.6875, 0.375, 0.3984, 0.5, 0.3984, 0.5, 0.3984, 0.375, 0.3984, 0.5, 0.3984, 0.5, 0.3984, 0.625, 0.3984, 0.625, 0.3984, 0.5, 0.3984, 0.2734, 0.5625, 0.2734, 0.5625, 0.2734, 0.625, 0.2734, 0.5, 0.2734, 0.5, 0.2734, 0.5625, 0.2734, 0.5, 0.2734, 0.5, 0.2734, 0.5625, 0.625, 0.8516, 0.625, 0.8516, 0.625, 0.8516, 0.625, 0.8516, 0.625, 0.8516, 0.625, 0.8516, 0.625, 0.8516, 0.625, 0.8516, 0.625, 0.8516, 0.7266, 0.6875, 0.7266, 0.6875, 0.7266, 0.75, 0.7266, 0.625, 0.7266, 0.625, 0.7266, 0.6875, 0.7266, 0.625, 0.7266, 0.625, 0.7266, 0.6875, 0.7266, 0.5625, 0.7266, 0.5625, 0.7266, 0.625, 0.7266, 0.5, 0.7266, 0.5625, 0.7266, 0.5625, 0.7266, 0.5, 0.7266, 0.5625, 0.7266, 0.5625, 0.375, 0.8516, 0.5, 0.8516, 0.5, 0.8516, 0.375, 0.8516, 0.5, 0.8516, 0.5, 0.8516, 0.5, 0.8516, 0.625, 0.8516, 0.625, 0.8516, 0.625, 0.3984, 0.625, 0.3984, 0.625, 0.3984, 0.625, 0.3984, 0.625, 0.3984, 0.625, 0.3984, 0.625, 0.3984, 0.625, 0.3984, 0.625, 0.3984, 0.2249, 0.6875, 0.2249, 0.6875, 0.2249, 0.75, 0.2249, 0.625, 0.2249, 0.625, 0.2249, 0.6875, 0.2249, 0.625, 0.2249, 0.625, 0.2249, 0.6875, 0.375, 0.3499, 0.5, 0.3499, 0.5, 0.3499, 0.375, 0.3499, 0.5, 0.3499, 0.5, 0.3499, 0.5, 0.3499, 0.625, 0.3499, 0.625, 0.3499, 0.2249, 0.5625, 0.2249, 0.5625, 0.2249, 0.625, 0.2249, 0.5, 0.2249, 0.5, 0.2249, 0.5625, 0.2249, 0.5, 0.2249, 0.5, 0.2249, 0.5625, 0.625, 0.3741, 0.625, 0.3741, 0.625, 0.3984, 0.625, 0.3741, 0.625, 0.3741, 0.625, 0.3984, 0.625, 0.3741, 0.625, 0.3499, 0.625, 0.3499, 0.5, 0.8516, 0.5, 0.9001, 0.375, 0.9001, 0.7266, 0.625, 0.7266, 0.5625, 0.7751, 0.5625, 0.7751, 0.625, 0.7751, 0.6875, 0.7266, 0.6875, 0.625, 0.9001, 0.625, 0.9001, 0.625, 0.9001, 0.625, 0.9001, 0.625, 0.9001, 0.625, 0.9001, 0.625, 0.9001, 0.625, 0.9001, 0.625, 0.9001, 0.7266, 0.75, 0.7266, 0.6875, 0.7266, 0.6875, 0.7266, 0.75, 0.7266, 0.6875, 0.7266, 0.6875, 0.7266, 0.6875, 0.7266, 0.625, 0.7266, 0.625, 0.7751, 0.5, 0.7751, 0.5625, 0.7751, 0.5625, 0.7751, 0.5, 0.7751, 0.5625, 0.7751, 0.5625, 0.7751, 0.5625, 0.7751, 0.625, 0.7751, 0.625, 0.7751, 0.625, 0.7751, 0.6875, 0.7751, 0.6875, 0.7751, 0.625, 0.7751, 0.6875, 0.7751, 0.6875, 0.7751, 0.6875, 0.7751, 0.75, 0.7751, 0.75, 0.625, 0.8516, 0.625, 0.8516, 0.625, 0.8516, 0.625, 0.8516, 0.625, 0.8516, 0.625, 0.8516, 0.625, 0.8516, 0.625, 0.8516, 0.625, 0.8516, 0.7751, 0.6875, 0.7751, 0.6875, 0.7751, 0.75, 0.7751, 0.625, 0.7751, 0.625, 0.7751, 0.6875, 0.7751, 0.625, 0.7751, 0.625, 0.7751, 0.6875, 0.7751, 0.5625, 0.7751, 0.625, 0.7751, 0.625, 0.7751, 0.5, 0.7751, 0.5625, 0.7751, 0.5625, 0.7751, 0.5, 0.7751, 0.5625, 0.7751, 0.5625, 0.375, 0.9001, 0.5, 0.9001, 0.5, 0.9001, 0.375, 0.9001, 0.5, 0.9001, 0.5, 0.9001, 0.625, 0.9001, 0.625, 0.9001, 0.5, 0.9001, 0.625, 0.3499, 0.625, 0.3499, 0.625, 0.3499, 0.625, 0.3499, 0.625, 0.3499, 0.625, 0.3499, 0.625, 0.3499, 0.625, 0.3499, 0.625, 0.3499, 0.2, 0.6875, 0.2, 0.75, 0.175, 0.75, 0.2, 0.625, 0.2, 0.6875, 0.175, 0.6875, 0.2249, 0.625, 0.2249, 0.6875, 0.2, 0.6875, 0.375, 0.325, 0.5, 0.325, 0.5, 0.3499, 0.375, 0.3, 0.5, 0.3, 0.5, 0.325, 0.5, 0.3, 0.625, 0.3, 0.625, 0.325, 0.2, 0.5625, 0.2, 0.625, 0.175, 0.625, 0.2, 0.5, 0.2, 0.5625, 0.175, 0.5625, 0.2249, 0.5, 0.2249, 0.5625, 0.2, 0.5625, 0.7266, 0.625, 0.7266, 0.5625, 0.7266, 0.5625, 0.7266, 0.625, 0.7266, 0.5625, 0.7266, 0.5625, 0.7266, 0.5, 0.7266, 0.5, 0.7266, 0.5625, 0.5, 0.0625, 0.5, 0.125, 0.375, 0.125, 0.5, 0.0, 0.5, 0.0625, 0.375, 0.0625, 0.625, 0.0, 0.625, 0.0625, 0.5, 0.0625, 0.5, 0.5625, 0.5, 0.625, 0.375, 0.625, 0.5, 0.5, 0.5, 0.5625, 0.375, 0.5625, 0.625, 0.5, 0.625, 0.5625, 0.5, 0.5625, 0.3496, 0.5625, 0.3496, 0.625, 0.3242, 0.625, 0.3496, 0.5, 0.3496, 0.5625, 0.3242, 0.5625, 0.375, 0.5, 0.375, 0.5625, 0.3496, 0.5625, 0.85, 0.5625, 0.85, 0.625, 0.825, 0.625, 0.85, 0.5, 0.85, 0.5625, 0.825, 0.5625, 0.875, 0.5, 0.875, 0.5625, 0.85, 0.5625, 0.7012, 0.5625, 0.7012, 0.625, 0.6758, 0.625, 0.7012, 0.5, 0.7012, 0.5625, 0.6758, 0.5625, 0.7266, 0.5, 0.7266, 0.5625, 0.7012, 0.5625, 0.2734, 0.5625, 0.2734, 0.5625, 0.2734, 0.625, 0.2734, 0.5, 0.2734, 0.5, 0.2734, 0.5625, 0.2734, 0.5, 0.2734, 0.5, 0.2734, 0.5625, 0.375, 0.3984, 0.5, 0.3984, 0.5, 0.3984, 0.375, 0.3984, 0.5, 0.3984, 0.5, 0.3984, 0.625, 0.3984, 0.625, 0.3984, 0.5, 0.3984, 0.5, 0.8262, 0.5, 0.8516, 0.375, 0.8516, 0.5, 0.8008, 0.5, 0.8262, 0.375, 0.8262, 0.625, 0.8008, 0.625, 0.8262, 0.5, 0.8262, 0.2734, 0.6875, 0.2734, 0.6875, 0.2734, 0.75, 0.2734, 0.625, 0.2734, 0.625, 0.2734, 0.6875, 0.2734, 0.625, 0.2734, 0.625, 0.2734, 0.6875, 0.7012, 0.6875, 0.7012, 0.75, 0.6758, 0.75, 0.7012, 0.625, 0.7012, 0.6875, 0.6758, 0.6875, 0.7266, 0.625, 0.7266, 0.6875, 0.7012, 0.6875, 0.85, 0.6875, 0.85, 0.75, 0.825, 0.75, 0.85, 0.625, 0.85, 0.6875, 0.825, 0.6875, 0.875, 0.625, 0.875, 0.6875, 0.85, 0.6875, 0.3496, 0.6875, 0.3496, 0.75, 0.3242, 0.75, 0.3496, 0.625, 0.3496, 0.6875, 0.3242, 0.6875, 0.375, 0.625, 0.375, 0.6875, 0.3496, 0.6875, 0.5, 0.975, 0.5, 1.0, 0.375, 1.0, 0.5, 0.95, 0.5, 0.975, 0.375, 0.975, 0.625, 0.95, 0.625, 0.975, 0.5, 0.975, 0.5, 0.6875, 0.5, 0.75, 0.375, 0.75, 0.5, 0.625, 0.5, 0.6875, 0.375, 0.6875, 0.625, 0.625, 0.625, 0.6875, 0.5, 0.6875, 0.375, 0.4746, 0.5, 0.4746, 0.5, 0.5, 0.375, 0.4492, 0.5, 0.4492, 0.5, 0.4746, 0.5, 0.4492, 0.625, 0.4492, 0.625, 0.4746, 0.5, 0.1875, 0.5, 0.25, 0.375, 0.25, 0.5, 0.125, 0.5, 0.1875, 0.375, 0.1875, 0.625, 0.125, 0.625, 0.1875, 0.5, 0.1875])
me_cube_005.materials.append(mat_material)
me_cube_005.update()
me_cube_024 = bpy.data.meshes.new('Cube.024')
me_cube_024.from_pydata([], [], [])
_uv = me_cube_024.uv_layers.new(name='UVMap')
_uv.uv.foreach_set('vector', [])
me_cube_024.update()
me_cube_035 = bpy.data.meshes.new('Cube.035')
me_cube_035.from_pydata([(-4.219, -4.181, -2.203), (-0.5985, 0.5896, 2.203), (-4.219, 4.285, -2.203), (-0.5985, 0.6843, 2.203), (4.219, -4.078, -2.203), (-0.5637, 0.6539, 2.203), (4.219, 4.285, -2.203), (-0.5637, 0.7486, 2.203), (-0.7169, 0.5066, 2.203), (-0.5637, 0.5709, 2.203)], [(9, 8)], [(0, 1, 3, 2), (2, 3, 7, 6), (6, 7, 5, 4), (4, 5, 1, 0), (2, 6, 4, 0), (7, 3, 1, 5)])
_uv = me_cube_035.uv_layers.new(name='UVMap')
_uv.uv.foreach_set('vector', [0.375, 0.0, 0.625, 0.0, 0.625, 0.25, 0.375, 0.25, 0.375, 0.25, 0.625, 0.25, 0.625, 0.5, 0.375, 0.5, 0.375, 0.5, 0.625, 0.5, 0.625, 0.75, 0.375, 0.75, 0.375, 0.75, 0.625, 0.75, 0.625, 1.0, 0.375, 1.0, 0.125, 0.5, 0.375, 0.5, 0.375, 0.75, 0.125, 0.75, 0.625, 0.5, 0.875, 0.5, 0.875, 0.75, 0.625, 0.75])
me_cube_035.update()
me_cube_036 = bpy.data.meshes.new('Cube.036')
me_cube_036.from_pydata([(-4.219, -4.181, -2.203), (-1.539, -0.6354, 2.203), (-4.219, 4.181, -2.203), (-1.539, 1.253, 2.203), (4.219, -4.181, -2.203), (0.7066, -0.5711, 2.203), (4.219, 4.181, -2.203), (0.7066, 1.317, 2.203)], [], [(0, 1, 3, 2), (2, 3, 7, 6), (6, 7, 5, 4), (4, 5, 1, 0), (2, 6, 4, 0), (7, 3, 1, 5)])
_uv = me_cube_036.uv_layers.new(name='UVMap')
_uv.uv.foreach_set('vector', [0.375, 0.0, 0.625, 0.0, 0.625, 0.25, 0.375, 0.25, 0.375, 0.25, 0.625, 0.25, 0.625, 0.5, 0.375, 0.5, 0.375, 0.5, 0.625, 0.5, 0.625, 0.75, 0.375, 0.75, 0.375, 0.75, 0.625, 0.75, 0.625, 1.0, 0.375, 1.0, 0.125, 0.5, 0.375, 0.5, 0.375, 0.75, 0.125, 0.75, 0.625, 0.5, 0.875, 0.5, 0.875, 0.75, 0.625, 0.75])
me_cube_036.update()
me_cube_037 = bpy.data.meshes.new('Cube.037')
me_cube_037.from_pydata([(-4.219, -4.181, -2.203), (-1.539, -0.6354, 2.203), (-4.219, 4.181, -2.203), (-1.539, 1.253, 2.203), (4.219, -4.181, -2.203), (0.7066, -0.5711, 2.203), (4.219, 4.181, -2.203), (0.7066, 1.317, 2.203)], [], [(0, 1, 3, 2), (2, 3, 7, 6), (6, 7, 5, 4), (4, 5, 1, 0), (2, 6, 4, 0), (7, 3, 1, 5)])
_uv = me_cube_037.uv_layers.new(name='UVMap')
_uv.uv.foreach_set('vector', [0.375, 0.0, 0.625, 0.0, 0.625, 0.25, 0.375, 0.25, 0.375, 0.25, 0.625, 0.25, 0.625, 0.5, 0.375, 0.5, 0.375, 0.5, 0.625, 0.5, 0.625, 0.75, 0.375, 0.75, 0.375, 0.75, 0.625, 0.75, 0.625, 1.0, 0.375, 1.0, 0.125, 0.5, 0.375, 0.5, 0.375, 0.75, 0.125, 0.75, 0.625, 0.5, 0.875, 0.5, 0.875, 0.75, 0.625, 0.75])
me_cube_037.update()
me_cube_038 = bpy.data.meshes.new('Cube.038')
me_cube_038.from_pydata([(-1.036, -0.8499, -18.1), (-1.036, -0.8499, 18.1), (-1.036, 0.8499, -18.1), (-1.036, 0.8499, 18.1), (1.036, -0.8499, -18.1), (1.036, -0.8499, 18.1), (1.036, 0.8499, -18.1), (1.036, 0.8499, 18.1)], [], [(0, 1, 3, 2), (2, 3, 7, 6), (6, 7, 5, 4), (4, 5, 1, 0), (2, 6, 4, 0), (7, 3, 1, 5)])
_uv = me_cube_038.uv_layers.new(name='UVMap')
_uv.uv.foreach_set('vector', [0.375, 0.0, 0.625, 0.0, 0.625, 0.25, 0.375, 0.25, 0.375, 0.25, 0.625, 0.25, 0.625, 0.5, 0.375, 0.5, 0.375, 0.5, 0.625, 0.5, 0.625, 0.75, 0.375, 0.75, 0.375, 0.75, 0.625, 0.75, 0.625, 1.0, 0.375, 1.0, 0.125, 0.5, 0.375, 0.5, 0.375, 0.75, 0.125, 0.75, 0.625, 0.5, 0.875, 0.5, 0.875, 0.75, 0.625, 0.75])
me_cube_038.update()
me_cube_039 = bpy.data.meshes.new('Cube.039')
me_cube_039.from_pydata([(-4.219, -4.181, -2.203), (-1.539, -0.6354, 2.203), (-4.219, 4.181, -2.203), (-1.539, 1.253, 2.203), (4.219, -4.181, -2.203), (0.7066, -0.5711, 2.203), (4.219, 4.181, -2.203), (0.7066, 1.317, 2.203)], [], [(0, 1, 3, 2), (2, 3, 7, 6), (6, 7, 5, 4), (4, 5, 1, 0), (2, 6, 4, 0), (7, 3, 1, 5)])
_uv = me_cube_039.uv_layers.new(name='UVMap')
_uv.uv.foreach_set('vector', [0.375, 0.0, 0.625, 0.0, 0.625, 0.25, 0.375, 0.25, 0.375, 0.25, 0.625, 0.25, 0.625, 0.5, 0.375, 0.5, 0.375, 0.5, 0.625, 0.5, 0.625, 0.75, 0.375, 0.75, 0.375, 0.75, 0.625, 0.75, 0.625, 1.0, 0.375, 1.0, 0.125, 0.5, 0.375, 0.5, 0.375, 0.75, 0.125, 0.75, 0.625, 0.5, 0.875, 0.5, 0.875, 0.75, 0.625, 0.75])
me_cube_039.update()
me_cube_040 = bpy.data.meshes.new('Cube.040')
me_cube_040.from_pydata([(-4.219, -4.181, -2.203), (-0.5985, 0.5896, 2.203), (-4.219, 4.285, -2.203), (-0.5985, 0.6843, 2.203), (4.219, -4.078, -2.203), (-0.5637, 0.6539, 2.203), (4.219, 4.285, -2.203), (-0.5637, 0.7486, 2.203), (-0.7169, 0.5066, 2.203), (-0.5637, 0.5709, 2.203), (-5.625, -5.575, -4.522), (-2.051, -0.8472, -0.1165), (-5.625, 5.575, -4.522), (-2.051, 1.67, -0.1165), (5.625, -5.575, -4.522), (0.9421, -0.7614, -0.1165), (5.625, 5.575, -4.522), (0.9421, 1.756, -0.1165), (-7.031, -6.969, -8.145), (-2.564, -1.059, -2.639), (-7.031, 6.969, -8.145), (-2.564, 2.088, -2.639), (7.031, -6.969, -8.145), (1.178, -0.9518, -2.639), (7.031, 6.969, -8.145), (1.178, 2.195, -2.639), (-1.913, -0.6715, -14.47), (-1.913, -0.6715, -1.076), (-1.913, 1.595, -14.47), (-1.913, 1.595, -1.076), (0.849, -0.6715, -14.47), (0.849, -0.6715, -1.076), (0.849, 1.595, -14.47), (0.849, 1.595, -1.076)], [(9, 8)], [(0, 1, 3, 2), (2, 3, 7, 6), (6, 7, 5, 4), (4, 5, 1, 0), (2, 6, 4, 0), (7, 3, 1, 5), (10, 11, 13, 12), (12, 13, 17, 16), (16, 17, 15, 14), (14, 15, 11, 10), (12, 16, 14, 10), (17, 13, 11, 15), (18, 19, 21, 20), (20, 21, 25, 24), (24, 25, 23, 22), (22, 23, 19, 18), (20, 24, 22, 18), (25, 21, 19, 23), (26, 27, 29, 28), (28, 29, 33, 32), (32, 33, 31, 30), (30, 31, 27, 26), (28, 32, 30, 26), (33, 29, 27, 31)])
_uv = me_cube_040.uv_layers.new(name='UVMap')
_uv.uv.foreach_set('vector', [0.375, 0.0, 0.625, 0.0, 0.625, 0.25, 0.375, 0.25, 0.375, 0.25, 0.625, 0.25, 0.625, 0.5, 0.375, 0.5, 0.375, 0.5, 0.625, 0.5, 0.625, 0.75, 0.375, 0.75, 0.375, 0.75, 0.625, 0.75, 0.625, 1.0, 0.375, 1.0, 0.125, 0.5, 0.375, 0.5, 0.375, 0.75, 0.125, 0.75, 0.625, 0.5, 0.875, 0.5, 0.875, 0.75, 0.625, 0.75, 0.375, 0.0, 0.625, 0.0, 0.625, 0.25, 0.375, 0.25, 0.375, 0.25, 0.625, 0.25, 0.625, 0.5, 0.375, 0.5, 0.375, 0.5, 0.625, 0.5, 0.625, 0.75, 0.375, 0.75, 0.375, 0.75, 0.625, 0.75, 0.625, 1.0, 0.375, 1.0, 0.125, 0.5, 0.375, 0.5, 0.375, 0.75, 0.125, 0.75, 0.625, 0.5, 0.875, 0.5, 0.875, 0.75, 0.625, 0.75, 0.375, 0.0, 0.625, 0.0, 0.625, 0.25, 0.375, 0.25, 0.375, 0.25, 0.625, 0.25, 0.625, 0.5, 0.375, 0.5, 0.375, 0.5, 0.625, 0.5, 0.625, 0.75, 0.375, 0.75, 0.375, 0.75, 0.625, 0.75, 0.625, 1.0, 0.375, 1.0, 0.125, 0.5, 0.375, 0.5, 0.375, 0.75, 0.125, 0.75, 0.625, 0.5, 0.875, 0.5, 0.875, 0.75, 0.625, 0.75, 0.375, 0.0, 0.625, 0.0, 0.625, 0.25, 0.375, 0.25, 0.375, 0.25, 0.625, 0.25, 0.625, 0.5, 0.375, 0.5, 0.375, 0.5, 0.625, 0.5, 0.625, 0.75, 0.375, 0.75, 0.375, 0.75, 0.625, 0.75, 0.625, 1.0, 0.375, 1.0, 0.125, 0.5, 0.375, 0.5, 0.375, 0.75, 0.125, 0.75, 0.625, 0.5, 0.875, 0.5, 0.875, 0.75, 0.625, 0.75])
me_cube_040.update()
me_cubo = bpy.data.meshes.new('Cubo')
me_cubo.from_pydata([(-1.0, -1.0, -1.0), (-1.0, -1.0, 1.0), (-1.0, 1.0, -1.0), (-1.0, 1.0, 1.0), (1.0, -1.0, -1.0), (1.0, -1.0, 1.0), (1.0, 1.0, -1.0), (1.0, 1.0, 1.0)], [], [(0, 1, 3, 2), (2, 3, 7, 6), (6, 7, 5, 4), (4, 5, 1, 0), (2, 6, 4, 0), (7, 3, 1, 5)])
_uv = me_cubo.uv_layers.new(name='MapaUV')
_uv.uv.foreach_set('vector', [0.375, 0.0, 0.625, 0.0, 0.625, 0.25, 0.375, 0.25, 0.375, 0.25, 0.625, 0.25, 0.625, 0.5, 0.375, 0.5, 0.375, 0.5, 0.625, 0.5, 0.625, 0.75, 0.375, 0.75, 0.375, 0.75, 0.625, 0.75, 0.625, 1.0, 0.375, 1.0, 0.125, 0.5, 0.375, 0.5, 0.375, 0.75, 0.125, 0.75, 0.625, 0.5, 0.875, 0.5, 0.875, 0.75, 0.625, 0.75])
me_cubo.update()
me_cube_001 = bpy.data.meshes.new('Cube.001')
me_cube_001.from_pydata([(-4.219, -4.181, -2.203), (-0.5985, 0.5896, 2.203), (-4.219, 4.285, -2.203), (-0.5985, 0.6843, 2.203), (4.219, -4.078, -2.203), (-0.5637, 0.6539, 2.203), (4.219, 4.285, -2.203), (-0.5637, 0.7486, 2.203), (-0.7169, 0.5066, 2.203), (-0.5637, 0.5709, 2.203), (-5.625, -5.575, -4.522), (-2.051, -0.8472, -0.1165), (-5.625, 5.575, -4.522), (-2.051, 1.67, -0.1165), (5.625, -5.575, -4.522), (0.9421, -0.7614, -0.1165), (5.625, 5.575, -4.522), (0.9421, 1.756, -0.1165), (-7.031, -6.969, -8.145), (-2.564, -1.059, -2.639), (-7.031, 6.969, -8.145), (-2.564, 2.088, -2.639), (7.031, -6.969, -8.145), (1.178, -0.9518, -2.639), (7.031, 6.969, -8.145), (1.178, 2.195, -2.639), (-1.913, -0.6715, -14.47), (-1.913, -0.6715, -1.076), (-1.913, 1.595, -14.47), (-1.913, 1.595, -1.076), (0.849, -0.6715, -14.47), (0.849, -0.6715, -1.076), (0.849, 1.595, -14.47), (0.849, 1.595, -1.076)], [(9, 8)], [(0, 1, 3, 2), (2, 3, 7, 6), (6, 7, 5, 4), (4, 5, 1, 0), (2, 6, 4, 0), (7, 3, 1, 5), (10, 11, 13, 12), (12, 13, 17, 16), (16, 17, 15, 14), (14, 15, 11, 10), (12, 16, 14, 10), (17, 13, 11, 15), (18, 19, 21, 20), (20, 21, 25, 24), (24, 25, 23, 22), (22, 23, 19, 18), (20, 24, 22, 18), (25, 21, 19, 23), (26, 27, 29, 28), (28, 29, 33, 32), (32, 33, 31, 30), (30, 31, 27, 26), (28, 32, 30, 26), (33, 29, 27, 31)])
_uv = me_cube_001.uv_layers.new(name='UVMap')
_uv.uv.foreach_set('vector', [0.375, 0.0, 0.625, 0.0, 0.625, 0.25, 0.375, 0.25, 0.375, 0.25, 0.625, 0.25, 0.625, 0.5, 0.375, 0.5, 0.375, 0.5, 0.625, 0.5, 0.625, 0.75, 0.375, 0.75, 0.375, 0.75, 0.625, 0.75, 0.625, 1.0, 0.375, 1.0, 0.125, 0.5, 0.375, 0.5, 0.375, 0.75, 0.125, 0.75, 0.625, 0.5, 0.875, 0.5, 0.875, 0.75, 0.625, 0.75, 0.375, 0.0, 0.625, 0.0, 0.625, 0.25, 0.375, 0.25, 0.375, 0.25, 0.625, 0.25, 0.625, 0.5, 0.375, 0.5, 0.375, 0.5, 0.625, 0.5, 0.625, 0.75, 0.375, 0.75, 0.375, 0.75, 0.625, 0.75, 0.625, 1.0, 0.375, 1.0, 0.125, 0.5, 0.375, 0.5, 0.375, 0.75, 0.125, 0.75, 0.625, 0.5, 0.875, 0.5, 0.875, 0.75, 0.625, 0.75, 0.375, 0.0, 0.625, 0.0, 0.625, 0.25, 0.375, 0.25, 0.375, 0.25, 0.625, 0.25, 0.625, 0.5, 0.375, 0.5, 0.375, 0.5, 0.625, 0.5, 0.625, 0.75, 0.375, 0.75, 0.375, 0.75, 0.625, 0.75, 0.625, 1.0, 0.375, 1.0, 0.125, 0.5, 0.375, 0.5, 0.375, 0.75, 0.125, 0.75, 0.625, 0.5, 0.875, 0.5, 0.875, 0.75, 0.625, 0.75, 0.375, 0.0, 0.625, 0.0, 0.625, 0.25, 0.375, 0.25, 0.375, 0.25, 0.625, 0.25, 0.625, 0.5, 0.375, 0.5, 0.375, 0.5, 0.625, 0.5, 0.625, 0.75, 0.375, 0.75, 0.375, 0.75, 0.625, 0.75, 0.625, 1.0, 0.375, 1.0, 0.125, 0.5, 0.375, 0.5, 0.375, 0.75, 0.125, 0.75, 0.625, 0.5, 0.875, 0.5, 0.875, 0.75, 0.625, 0.75])
me_cube_001.update()
me_cube_002 = bpy.data.meshes.new('Cube.002')
me_cube_002.from_pydata([(-4.219, -4.181, -2.203), (-0.5985, 0.5896, 2.203), (-4.219, 4.285, -2.203), (-0.5985, 0.6843, 2.203), (4.219, -4.078, -2.203), (-0.5637, 0.6539, 2.203), (4.219, 4.285, -2.203), (-0.5637, 0.7486, 2.203), (-0.7169, 0.5066, 2.203), (-0.5637, 0.5709, 2.203), (-5.625, -5.575, -4.522), (-2.051, -0.8472, -0.1165), (-5.625, 5.575, -4.522), (-2.051, 1.67, -0.1165), (5.625, -5.575, -4.522), (0.9421, -0.7614, -0.1165), (5.625, 5.575, -4.522), (0.9421, 1.756, -0.1165), (-7.031, -6.969, -8.145), (-2.564, -1.059, -2.639), (-7.031, 6.969, -8.145), (-2.564, 2.088, -2.639), (7.031, -6.969, -8.145), (1.178, -0.9518, -2.639), (7.031, 6.969, -8.145), (1.178, 2.195, -2.639), (-1.913, -0.6715, -14.47), (-1.913, -0.6715, -1.076), (-1.913, 1.595, -14.47), (-1.913, 1.595, -1.076), (0.849, -0.6715, -14.47), (0.849, -0.6715, -1.076), (0.849, 1.595, -14.47), (0.849, 1.595, -1.076)], [(9, 8)], [(0, 1, 3, 2), (2, 3, 7, 6), (6, 7, 5, 4), (4, 5, 1, 0), (2, 6, 4, 0), (7, 3, 1, 5), (10, 11, 13, 12), (12, 13, 17, 16), (16, 17, 15, 14), (14, 15, 11, 10), (12, 16, 14, 10), (17, 13, 11, 15), (18, 19, 21, 20), (20, 21, 25, 24), (24, 25, 23, 22), (22, 23, 19, 18), (20, 24, 22, 18), (25, 21, 19, 23), (26, 27, 29, 28), (28, 29, 33, 32), (32, 33, 31, 30), (30, 31, 27, 26), (28, 32, 30, 26), (33, 29, 27, 31)])
_uv = me_cube_002.uv_layers.new(name='UVMap')
_uv.uv.foreach_set('vector', [0.375, 0.0, 0.625, 0.0, 0.625, 0.25, 0.375, 0.25, 0.375, 0.25, 0.625, 0.25, 0.625, 0.5, 0.375, 0.5, 0.375, 0.5, 0.625, 0.5, 0.625, 0.75, 0.375, 0.75, 0.375, 0.75, 0.625, 0.75, 0.625, 1.0, 0.375, 1.0, 0.125, 0.5, 0.375, 0.5, 0.375, 0.75, 0.125, 0.75, 0.625, 0.5, 0.875, 0.5, 0.875, 0.75, 0.625, 0.75, 0.375, 0.0, 0.625, 0.0, 0.625, 0.25, 0.375, 0.25, 0.375, 0.25, 0.625, 0.25, 0.625, 0.5, 0.375, 0.5, 0.375, 0.5, 0.625, 0.5, 0.625, 0.75, 0.375, 0.75, 0.375, 0.75, 0.625, 0.75, 0.625, 1.0, 0.375, 1.0, 0.125, 0.5, 0.375, 0.5, 0.375, 0.75, 0.125, 0.75, 0.625, 0.5, 0.875, 0.5, 0.875, 0.75, 0.625, 0.75, 0.375, 0.0, 0.625, 0.0, 0.625, 0.25, 0.375, 0.25, 0.375, 0.25, 0.625, 0.25, 0.625, 0.5, 0.375, 0.5, 0.375, 0.5, 0.625, 0.5, 0.625, 0.75, 0.375, 0.75, 0.375, 0.75, 0.625, 0.75, 0.625, 1.0, 0.375, 1.0, 0.125, 0.5, 0.375, 0.5, 0.375, 0.75, 0.125, 0.75, 0.625, 0.5, 0.875, 0.5, 0.875, 0.75, 0.625, 0.75, 0.375, 0.0, 0.625, 0.0, 0.625, 0.25, 0.375, 0.25, 0.375, 0.25, 0.625, 0.25, 0.625, 0.5, 0.375, 0.5, 0.375, 0.5, 0.625, 0.5, 0.625, 0.75, 0.375, 0.75, 0.375, 0.75, 0.625, 0.75, 0.625, 1.0, 0.375, 1.0, 0.125, 0.5, 0.375, 0.5, 0.375, 0.75, 0.125, 0.75, 0.625, 0.5, 0.875, 0.5, 0.875, 0.75, 0.625, 0.75])
me_cube_002.update()
me_cube_003 = bpy.data.meshes.new('Cube.003')
me_cube_003.from_pydata([(-4.219, -4.181, -2.203), (-0.5985, 0.5896, 2.203), (-4.219, 4.285, -2.203), (-0.5985, 0.6843, 2.203), (4.219, -4.078, -2.203), (-0.5637, 0.6539, 2.203), (4.219, 4.285, -2.203), (-0.5637, 0.7486, 2.203), (-0.7169, 0.5066, 2.203), (-0.5637, 0.5709, 2.203), (-5.625, -5.575, -4.522), (-2.051, -0.8472, -0.1165), (-5.625, 5.575, -4.522), (-2.051, 1.67, -0.1165), (5.625, -5.575, -4.522), (0.9421, -0.7614, -0.1165), (5.625, 5.575, -4.522), (0.9421, 1.756, -0.1165), (-7.031, -6.969, -8.145), (-2.564, -1.059, -2.639), (-7.031, 6.969, -8.145), (-2.564, 2.088, -2.639), (7.031, -6.969, -8.145), (1.178, -0.9518, -2.639), (7.031, 6.969, -8.145), (1.178, 2.195, -2.639), (-1.913, -0.6715, -14.47), (-1.913, -0.6715, -1.076), (-1.913, 1.595, -14.47), (-1.913, 1.595, -1.076), (0.849, -0.6715, -14.47), (0.849, -0.6715, -1.076), (0.849, 1.595, -14.47), (0.849, 1.595, -1.076)], [(9, 8)], [(0, 1, 3, 2), (2, 3, 7, 6), (6, 7, 5, 4), (4, 5, 1, 0), (2, 6, 4, 0), (7, 3, 1, 5), (10, 11, 13, 12), (12, 13, 17, 16), (16, 17, 15, 14), (14, 15, 11, 10), (12, 16, 14, 10), (17, 13, 11, 15), (18, 19, 21, 20), (20, 21, 25, 24), (24, 25, 23, 22), (22, 23, 19, 18), (20, 24, 22, 18), (25, 21, 19, 23), (26, 27, 29, 28), (28, 29, 33, 32), (32, 33, 31, 30), (30, 31, 27, 26), (28, 32, 30, 26), (33, 29, 27, 31)])
_uv = me_cube_003.uv_layers.new(name='UVMap')
_uv.uv.foreach_set('vector', [0.375, 0.0, 0.625, 0.0, 0.625, 0.25, 0.375, 0.25, 0.375, 0.25, 0.625, 0.25, 0.625, 0.5, 0.375, 0.5, 0.375, 0.5, 0.625, 0.5, 0.625, 0.75, 0.375, 0.75, 0.375, 0.75, 0.625, 0.75, 0.625, 1.0, 0.375, 1.0, 0.125, 0.5, 0.375, 0.5, 0.375, 0.75, 0.125, 0.75, 0.625, 0.5, 0.875, 0.5, 0.875, 0.75, 0.625, 0.75, 0.375, 0.0, 0.625, 0.0, 0.625, 0.25, 0.375, 0.25, 0.375, 0.25, 0.625, 0.25, 0.625, 0.5, 0.375, 0.5, 0.375, 0.5, 0.625, 0.5, 0.625, 0.75, 0.375, 0.75, 0.375, 0.75, 0.625, 0.75, 0.625, 1.0, 0.375, 1.0, 0.125, 0.5, 0.375, 0.5, 0.375, 0.75, 0.125, 0.75, 0.625, 0.5, 0.875, 0.5, 0.875, 0.75, 0.625, 0.75, 0.375, 0.0, 0.625, 0.0, 0.625, 0.25, 0.375, 0.25, 0.375, 0.25, 0.625, 0.25, 0.625, 0.5, 0.375, 0.5, 0.375, 0.5, 0.625, 0.5, 0.625, 0.75, 0.375, 0.75, 0.375, 0.75, 0.625, 0.75, 0.625, 1.0, 0.375, 1.0, 0.125, 0.5, 0.375, 0.5, 0.375, 0.75, 0.125, 0.75, 0.625, 0.5, 0.875, 0.5, 0.875, 0.75, 0.625, 0.75, 0.375, 0.0, 0.625, 0.0, 0.625, 0.25, 0.375, 0.25, 0.375, 0.25, 0.625, 0.25, 0.625, 0.5, 0.375, 0.5, 0.375, 0.5, 0.625, 0.5, 0.625, 0.75, 0.375, 0.75, 0.375, 0.75, 0.625, 0.75, 0.625, 1.0, 0.375, 1.0, 0.125, 0.5, 0.375, 0.5, 0.375, 0.75, 0.125, 0.75, 0.625, 0.5, 0.875, 0.5, 0.875, 0.75, 0.625, 0.75])
me_cube_003.update()
me_cube_004 = bpy.data.meshes.new('Cube.004')
me_cube_004.from_pydata([(-4.219, -4.181, -2.203), (-0.5985, 0.5896, 2.203), (-4.219, 4.285, -2.203), (-0.5985, 0.6843, 2.203), (4.219, -4.078, -2.203), (-0.5637, 0.6539, 2.203), (4.219, 4.285, -2.203), (-0.5637, 0.7486, 2.203), (-0.7169, 0.5066, 2.203), (-0.5637, 0.5709, 2.203), (-5.625, -5.575, -4.522), (-2.051, -0.8472, -0.1165), (-5.625, 5.575, -4.522), (-2.051, 1.67, -0.1165), (5.625, -5.575, -4.522), (0.9421, -0.7614, -0.1165), (5.625, 5.575, -4.522), (0.9421, 1.756, -0.1165), (-7.031, -6.969, -8.145), (-2.564, -1.059, -2.639), (-7.031, 6.969, -8.145), (-2.564, 2.088, -2.639), (7.031, -6.969, -8.145), (1.178, -0.9518, -2.639), (7.031, 6.969, -8.145), (1.178, 2.195, -2.639), (-1.913, -0.6715, -14.47), (-1.913, -0.6715, -1.076), (-1.913, 1.595, -14.47), (-1.913, 1.595, -1.076), (0.849, -0.6715, -14.47), (0.849, -0.6715, -1.076), (0.849, 1.595, -14.47), (0.849, 1.595, -1.076)], [(9, 8)], [(0, 1, 3, 2), (2, 3, 7, 6), (6, 7, 5, 4), (4, 5, 1, 0), (2, 6, 4, 0), (7, 3, 1, 5), (10, 11, 13, 12), (12, 13, 17, 16), (16, 17, 15, 14), (14, 15, 11, 10), (12, 16, 14, 10), (17, 13, 11, 15), (18, 19, 21, 20), (20, 21, 25, 24), (24, 25, 23, 22), (22, 23, 19, 18), (20, 24, 22, 18), (25, 21, 19, 23), (26, 27, 29, 28), (28, 29, 33, 32), (32, 33, 31, 30), (30, 31, 27, 26), (28, 32, 30, 26), (33, 29, 27, 31)])
_uv = me_cube_004.uv_layers.new(name='UVMap')
_uv.uv.foreach_set('vector', [0.375, 0.0, 0.625, 0.0, 0.625, 0.25, 0.375, 0.25, 0.375, 0.25, 0.625, 0.25, 0.625, 0.5, 0.375, 0.5, 0.375, 0.5, 0.625, 0.5, 0.625, 0.75, 0.375, 0.75, 0.375, 0.75, 0.625, 0.75, 0.625, 1.0, 0.375, 1.0, 0.125, 0.5, 0.375, 0.5, 0.375, 0.75, 0.125, 0.75, 0.625, 0.5, 0.875, 0.5, 0.875, 0.75, 0.625, 0.75, 0.375, 0.0, 0.625, 0.0, 0.625, 0.25, 0.375, 0.25, 0.375, 0.25, 0.625, 0.25, 0.625, 0.5, 0.375, 0.5, 0.375, 0.5, 0.625, 0.5, 0.625, 0.75, 0.375, 0.75, 0.375, 0.75, 0.625, 0.75, 0.625, 1.0, 0.375, 1.0, 0.125, 0.5, 0.375, 0.5, 0.375, 0.75, 0.125, 0.75, 0.625, 0.5, 0.875, 0.5, 0.875, 0.75, 0.625, 0.75, 0.375, 0.0, 0.625, 0.0, 0.625, 0.25, 0.375, 0.25, 0.375, 0.25, 0.625, 0.25, 0.625, 0.5, 0.375, 0.5, 0.375, 0.5, 0.625, 0.5, 0.625, 0.75, 0.375, 0.75, 0.375, 0.75, 0.625, 0.75, 0.625, 1.0, 0.375, 1.0, 0.125, 0.5, 0.375, 0.5, 0.375, 0.75, 0.125, 0.75, 0.625, 0.5, 0.875, 0.5, 0.875, 0.75, 0.625, 0.75, 0.375, 0.0, 0.625, 0.0, 0.625, 0.25, 0.375, 0.25, 0.375, 0.25, 0.625, 0.25, 0.625, 0.5, 0.375, 0.5, 0.375, 0.5, 0.625, 0.5, 0.625, 0.75, 0.375, 0.75, 0.375, 0.75, 0.625, 0.75, 0.625, 1.0, 0.375, 1.0, 0.125, 0.5, 0.375, 0.5, 0.375, 0.75, 0.125, 0.75, 0.625, 0.5, 0.875, 0.5, 0.875, 0.75, 0.625, 0.75])
me_cube_004.update()

# ---- objects
ob_cube = bpy.data.objects.new('Cube', me_cube_005)
ob_cube_016 = bpy.data.objects.new('Cube.016', me_cube_024)
ob_cube_020 = bpy.data.objects.new('Cube.020', me_cube_035)
ob_cube_021 = bpy.data.objects.new('Cube.021', me_cube_036)
ob_cube_022 = bpy.data.objects.new('Cube.022', me_cube_037)
ob_cube_023 = bpy.data.objects.new('Cube.023', me_cube_038)
ob_cube_024 = bpy.data.objects.new('Cube.024', me_cube_039)
ob_cube_025 = bpy.data.objects.new('Cube.025', me_cube_040)
ob_cubo = bpy.data.objects.new('Cubo', me_cubo)
ob_cube_001 = bpy.data.objects.new('Cube.001', me_cube_001)
ob_cube_002 = bpy.data.objects.new('Cube.002', me_cube_002)
ob_cube_003 = bpy.data.objects.new('Cube.003', me_cube_003)
ob_cube_004 = bpy.data.objects.new('Cube.004', me_cube_004)

# ---- transforms, parenting, visibility, modifiers, constraints
ob_cube.location = (0.0, 0.0, 9.0)
ob_cube.scale = (1.0, 1.0, 0.7636)
ob_cube_016.location = (35.84, -16.43, 22.4)
ob_cube_016.scale = (0.85, 1.25, 0.79)
ob_cube_020.location = (35.02, -44.0, 38.81)
ob_cube_020.scale = (0.75, 0.75, 1.17)
ob_cube_021.location = (35.02, -44.0, 36.49)
ob_cube_022.location = (35.02, -44.0, 33.41)
ob_cube_022.scale = (1.25, 1.25, 1.25)
ob_cube_023.location = (34.62, -43.66, 22.5)
ob_cube_023.rotation_euler = (0.0, -0.0, 0.1745)
ob_cube_023.scale = (1.0, 1.0, 0.5406)
ob_cube_024.location = (35.02, -44.0, 30.82)
ob_cube_024.scale = (1.5, 1.5, 1.5)
ob_cube_025.location = (39.78, -32.82, 24.78)
ob_cube_025.scale = (0.75, 0.75, 1.0)
ob_cubo.location = (-0.09847, -1.635, 0.0)
ob_cubo.scale = (45.0, 45.0, 5.154)
ob_cube_001.location = (40.73, -5.621, 28.39)
ob_cube_001.scale = (0.75, 0.75, 1.0)
ob_cube_002.location = (-36.37, 32.12, 28.39)
ob_cube_002.scale = (0.75, 0.75, 1.0)
ob_cube_003.location = (-43.28, 20.87, 35.93)
ob_cube_003.scale = (0.75, 0.75, 1.409)
ob_cube_004.location = (-42.97, 47.2, 35.93)
ob_cube_004.scale = (0.75, 0.75, 1.409)

# ---- collection membership
col_collection.objects.link(ob_cube)
col_collection.objects.link(ob_cube_016)
col_collection.objects.link(ob_cube_020)
col_collection.objects.link(ob_cube_021)
col_collection.objects.link(ob_cube_022)
col_collection.objects.link(ob_cube_023)
col_collection.objects.link(ob_cube_024)
col_collection.objects.link(ob_cube_025)
col_collection.objects.link(ob_cubo)
col_collection.objects.link(ob_cube_001)
col_collection.objects.link(ob_cube_002)
col_collection.objects.link(ob_cube_003)
col_collection.objects.link(ob_cube_004)

# ---- scene / render settings (as saved in the file)
scene.frame_start = 1; scene.frame_end = 250; scene.frame_set(3)
scene.render.engine = 'BLENDER_EEVEE_NEXT'
scene.cycles.sampling_pattern = 'TABULATED_SOBOL'
scene.view_settings.view_transform = 'Filmic'
bpy.context.view_layer.update()

# ---- added for rendering (the .blend has no active camera and no usable light): camera, sun
cam_auto = bpy.data.cameras.new('AutoCamera')
cam_auto.lens = 50.0
cam_auto.sensor_width = 36.0
cam_auto.clip_end = 2514.65
ob_auto_camera = bpy.data.objects.new('AutoCamera', cam_auto)
scene.collection.objects.link(ob_auto_camera)
ob_auto_camera.location = (143.286, -171.943, 132.743)
ob_auto_camera.rotation_euler = (1.09748, -7.21219e-08, 0.694738)
scene.camera = ob_auto_camera
light_auto_sun = bpy.data.lights.new('AutoSun', 'SUN')
light_auto_sun.energy = 3.0
light_auto_sun.angle = 0.0523599
ob_auto_sun = bpy.data.objects.new('AutoSun', light_auto_sun)
scene.collection.objects.link(ob_auto_sun)
ob_auto_sun.rotation_euler = (0.872665, 0.174533, 0.523599)
bpy.context.view_layer.update()
